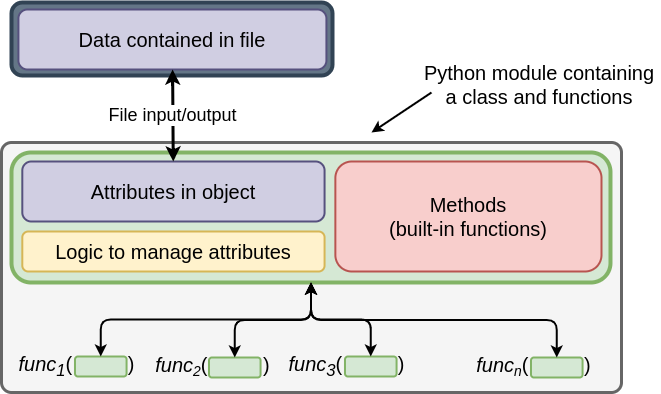

The diagram above was exported from draw.io. Its source (the exported page's mxGraphModel, read from the mxfile embedded in the PNG):
<mxGraphModel dx="1422" dy="850" grid="1" gridSize="10" guides="1" tooltips="1" connect="1" arrows="1" fold="1" page="1" pageScale="1" pageWidth="827" pageHeight="1169" math="0" shadow="0">
  <root>
    <mxCell id="0" />
    <mxCell id="1" parent="0" />
    <mxCell id="YOwzDxQ_ZlnOnKqTeJGU-26" value="" style="rounded=1;whiteSpace=wrap;html=1;fontSize=20;fillColor=#f5f5f5;fontColor=#333333;strokeColor=#666666;strokeWidth=3;imageAspect=1;absoluteArcSize=1;" vertex="1" parent="1">
      <mxGeometry x="70" y="430" width="620" height="250" as="geometry" />
    </mxCell>
    <mxCell id="YOwzDxQ_ZlnOnKqTeJGU-2" value="&lt;span style=&quot;font-weight: 400;&quot;&gt;&lt;font style=&quot;font-size: 20px;&quot;&gt;&lt;i style=&quot;&quot;&gt;func&lt;sub&gt;1&lt;/sub&gt;&lt;/i&gt;(&amp;nbsp; &amp;nbsp; &amp;nbsp; &amp;nbsp; &amp;nbsp; )&lt;/font&gt;&lt;/span&gt;" style="text;strokeColor=none;fillColor=none;html=1;fontSize=20;fontStyle=1;verticalAlign=middle;align=center;rounded=1;shadow=0;glass=0;sketch=0;fontColor=#000000;labelPosition=center;verticalLabelPosition=middle;container=0;" vertex="1" parent="1">
      <mxGeometry x="81.00000000000001" y="634" width="128.96551724137944" height="40" as="geometry" />
    </mxCell>
    <mxCell id="YOwzDxQ_ZlnOnKqTeJGU-16" value="&lt;span style=&quot;font-weight: 400;&quot;&gt;&lt;font style=&quot;&quot;&gt;&lt;i style=&quot;&quot;&gt;func&lt;span style=&quot;font-size: 16.6667px;&quot;&gt;&lt;sub&gt;2&lt;/sub&gt;&lt;/span&gt;&lt;/i&gt;(&amp;nbsp; &amp;nbsp; &amp;nbsp; &amp;nbsp; &amp;nbsp; )&lt;/font&gt;&lt;/span&gt;" style="text;strokeColor=none;fillColor=none;html=1;fontSize=20;fontStyle=1;verticalAlign=middle;align=center;rounded=1;shadow=0;glass=0;sketch=0;fontColor=#000000;labelPosition=center;verticalLabelPosition=middle;container=0;" vertex="1" parent="1">
      <mxGeometry x="217" y="634" width="128.96551724137944" height="40" as="geometry" />
    </mxCell>
    <mxCell id="YOwzDxQ_ZlnOnKqTeJGU-10" value="&lt;span style=&quot;font-weight: 400;&quot;&gt;&lt;font style=&quot;font-size: 20px;&quot;&gt;&lt;i style=&quot;&quot;&gt;func&lt;sub&gt;3&lt;/sub&gt;&lt;/i&gt;(&amp;nbsp; &amp;nbsp; &amp;nbsp; &amp;nbsp; &amp;nbsp; )&lt;/font&gt;&lt;/span&gt;" style="text;strokeColor=none;fillColor=none;html=1;fontSize=20;fontStyle=1;verticalAlign=middle;align=center;rounded=1;shadow=0;glass=0;sketch=0;fontColor=#000000;labelPosition=center;verticalLabelPosition=middle;container=0;" vertex="1" parent="1">
      <mxGeometry x="351" y="634" width="128.96551724137944" height="40" as="geometry" />
    </mxCell>
    <mxCell id="YOwzDxQ_ZlnOnKqTeJGU-13" value="&lt;span style=&quot;font-weight: 400;&quot;&gt;&lt;font style=&quot;&quot;&gt;&lt;i style=&quot;&quot;&gt;func&lt;span style=&quot;font-size: 16.6667px;&quot;&gt;&lt;sub&gt;n&lt;/sub&gt;&lt;/span&gt;&lt;/i&gt;(&amp;nbsp; &amp;nbsp; &amp;nbsp; &amp;nbsp; &amp;nbsp; )&lt;/font&gt;&lt;/span&gt;" style="text;strokeColor=none;fillColor=none;html=1;fontSize=20;fontStyle=1;verticalAlign=middle;align=center;rounded=1;shadow=0;glass=0;sketch=0;fontColor=#000000;labelPosition=center;verticalLabelPosition=middle;" vertex="1" parent="1">
      <mxGeometry x="538" y="634" width="128.96551724137944" height="40" as="geometry" />
    </mxCell>
    <mxCell id="MvFuOAibIjmGyKfd0Iik-22" value="" style="group;absoluteArcSize=1;" parent="1" vertex="1" connectable="0">
      <mxGeometry x="80" y="290" width="330" height="80" as="geometry" />
    </mxCell>
    <mxCell id="MvFuOAibIjmGyKfd0Iik-23" value="" style="rounded=1;whiteSpace=wrap;html=1;shadow=0;glass=0;sketch=0;fontSize=20;strokeWidth=4;fillColor=#647687;strokeColor=#314354;fontColor=#ffffff;container=0;" parent="MvFuOAibIjmGyKfd0Iik-22" vertex="1">
      <mxGeometry width="321" height="73" as="geometry" />
    </mxCell>
    <mxCell id="MvFuOAibIjmGyKfd0Iik-24" value="Data contained in file" style="rounded=1;whiteSpace=wrap;html=1;fillColor=#d0cee2;strokeColor=#56517e;fontSize=20;sketch=0;glass=0;strokeWidth=2;container=0;" parent="MvFuOAibIjmGyKfd0Iik-22" vertex="1">
      <mxGeometry x="6.9096874999999995" y="7" width="308.0034375" height="60" as="geometry" />
    </mxCell>
    <mxCell id="MvFuOAibIjmGyKfd0Iik-26" value="" style="group;absoluteArcSize=1;" parent="1" vertex="1" connectable="0">
      <mxGeometry x="80" y="440" width="598.9846153846154" height="130" as="geometry" />
    </mxCell>
    <mxCell id="MvFuOAibIjmGyKfd0Iik-27" value="" style="rounded=1;whiteSpace=wrap;html=1;shadow=0;glass=0;sketch=0;fontSize=20;strokeWidth=4;fillColor=#d5e8d4;strokeColor=#82b366;" parent="MvFuOAibIjmGyKfd0Iik-26" vertex="1">
      <mxGeometry width="598.9846153846154" height="130" as="geometry" />
    </mxCell>
    <mxCell id="MvFuOAibIjmGyKfd0Iik-28" value="Attributes in object" style="rounded=1;whiteSpace=wrap;html=1;fillColor=#d0cee2;strokeColor=#56517e;fontSize=20;sketch=0;glass=0;strokeWidth=2;" parent="MvFuOAibIjmGyKfd0Iik-26" vertex="1">
      <mxGeometry x="10.795225464190981" y="9" width="302.2663129973474" height="60" as="geometry" />
    </mxCell>
    <mxCell id="MvFuOAibIjmGyKfd0Iik-29" value="Logic to manage attributes" style="rounded=1;whiteSpace=wrap;html=1;fillColor=#fff2cc;strokeColor=#d6b656;fontSize=20;sketch=0;glass=0;strokeWidth=2;" parent="MvFuOAibIjmGyKfd0Iik-26" vertex="1">
      <mxGeometry x="10.795225464190981" y="79" width="302.2663129973474" height="40" as="geometry" />
    </mxCell>
    <mxCell id="MvFuOAibIjmGyKfd0Iik-30" value="Methods&lt;br&gt;(built-in functions)" style="rounded=1;whiteSpace=wrap;html=1;fillColor=#f8cecc;strokeColor=#b85450;fontSize=20;sketch=0;glass=0;strokeWidth=2;" parent="MvFuOAibIjmGyKfd0Iik-26" vertex="1">
      <mxGeometry x="323.86" y="9" width="266.14" height="110" as="geometry" />
    </mxCell>
    <mxCell id="MvFuOAibIjmGyKfd0Iik-31" value="&lt;font style=&quot;font-size: 18px;&quot;&gt;File input/output&lt;/font&gt;" style="endArrow=classic;startArrow=classic;html=1;strokeWidth=3;curved=1;" parent="1" source="MvFuOAibIjmGyKfd0Iik-28" target="MvFuOAibIjmGyKfd0Iik-24" edge="1">
      <mxGeometry width="50" height="50" relative="1" as="geometry">
        <mxPoint x="330" y="380" as="sourcePoint" />
        <mxPoint x="380" y="330" as="targetPoint" />
      </mxGeometry>
    </mxCell>
    <mxCell id="YOwzDxQ_ZlnOnKqTeJGU-3" value="" style="rounded=1;whiteSpace=wrap;html=1;shadow=0;glass=0;sketch=0;fontSize=20;strokeWidth=2;fillColor=#d5e8d4;strokeColor=#82b366;container=0;" vertex="1" parent="1">
      <mxGeometry x="143.4827586206896" y="644" width="51.5862068965517" height="20" as="geometry" />
    </mxCell>
    <mxCell id="YOwzDxQ_ZlnOnKqTeJGU-20" style="edgeStyle=orthogonalEdgeStyle;orthogonalLoop=1;jettySize=auto;html=1;fontSize=20;strokeColor=default;startArrow=classic;startFill=1;endArrow=classic;endFill=1;rounded=1;strokeWidth=2;" edge="1" parent="1" source="YOwzDxQ_ZlnOnKqTeJGU-3" target="MvFuOAibIjmGyKfd0Iik-27">
      <mxGeometry relative="1" as="geometry" />
    </mxCell>
    <mxCell id="YOwzDxQ_ZlnOnKqTeJGU-9" value="" style="rounded=1;whiteSpace=wrap;html=1;shadow=0;glass=0;sketch=0;fontSize=20;strokeWidth=2;fillColor=#d5e8d4;strokeColor=#82b366;container=0;" vertex="1" parent="1">
      <mxGeometry x="413.48275862068954" y="644" width="51.5862068965517" height="20" as="geometry" />
    </mxCell>
    <mxCell id="YOwzDxQ_ZlnOnKqTeJGU-21" style="edgeStyle=orthogonalEdgeStyle;orthogonalLoop=1;jettySize=auto;html=1;fontSize=20;startArrow=classic;startFill=1;endArrow=classic;endFill=1;strokeColor=default;rounded=1;strokeWidth=2;" edge="1" parent="1" source="YOwzDxQ_ZlnOnKqTeJGU-9" target="MvFuOAibIjmGyKfd0Iik-27">
      <mxGeometry relative="1" as="geometry" />
    </mxCell>
    <mxCell id="YOwzDxQ_ZlnOnKqTeJGU-12" value="" style="rounded=1;whiteSpace=wrap;html=1;shadow=0;glass=0;sketch=0;fontSize=20;strokeWidth=2;fillColor=#d5e8d4;strokeColor=#82b366;" vertex="1" parent="1">
      <mxGeometry x="599.4827586206895" y="645" width="51.5862068965517" height="20" as="geometry" />
    </mxCell>
    <mxCell id="YOwzDxQ_ZlnOnKqTeJGU-22" style="edgeStyle=orthogonalEdgeStyle;orthogonalLoop=1;jettySize=auto;html=1;fontSize=20;startArrow=classic;startFill=1;endArrow=classic;endFill=1;strokeColor=default;rounded=1;strokeWidth=2;" edge="1" parent="1" source="YOwzDxQ_ZlnOnKqTeJGU-12" target="MvFuOAibIjmGyKfd0Iik-27">
      <mxGeometry relative="1" as="geometry" />
    </mxCell>
    <mxCell id="YOwzDxQ_ZlnOnKqTeJGU-15" value="" style="rounded=1;whiteSpace=wrap;html=1;shadow=0;glass=0;sketch=0;fontSize=20;strokeWidth=2;fillColor=#d5e8d4;strokeColor=#82b366;container=0;" vertex="1" parent="1">
      <mxGeometry x="277.48275862068954" y="645" width="51.5862068965517" height="20" as="geometry" />
    </mxCell>
    <mxCell id="YOwzDxQ_ZlnOnKqTeJGU-23" style="edgeStyle=orthogonalEdgeStyle;orthogonalLoop=1;jettySize=auto;html=1;fontSize=20;startArrow=classic;startFill=1;endArrow=classic;endFill=1;strokeColor=default;rounded=1;strokeWidth=2;" edge="1" parent="1" source="YOwzDxQ_ZlnOnKqTeJGU-15" target="MvFuOAibIjmGyKfd0Iik-27">
      <mxGeometry relative="1" as="geometry" />
    </mxCell>
    <mxCell id="YOwzDxQ_ZlnOnKqTeJGU-27" value="Python module containing a class and functions" style="text;html=1;strokeColor=none;fillColor=none;align=center;verticalAlign=middle;whiteSpace=wrap;rounded=0;fontSize=20;" vertex="1" parent="1">
      <mxGeometry x="488.48" y="357" width="240" height="30" as="geometry" />
    </mxCell>
    <mxCell id="YOwzDxQ_ZlnOnKqTeJGU-29" value="" style="endArrow=classic;html=1;rounded=1;fontSize=20;strokeColor=default;strokeWidth=2;" edge="1" parent="1">
      <mxGeometry width="50" height="50" relative="1" as="geometry">
        <mxPoint x="500" y="380" as="sourcePoint" />
        <mxPoint x="440" y="420" as="targetPoint" />
      </mxGeometry>
    </mxCell>
  </root>
</mxGraphModel>